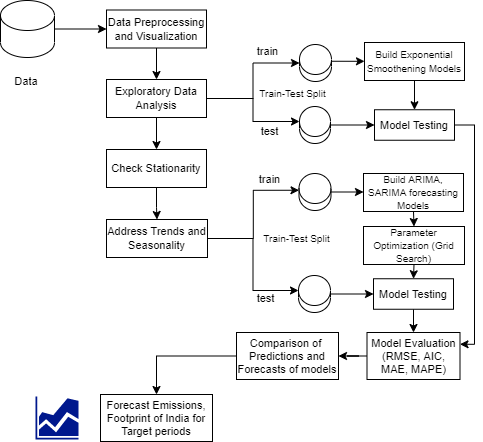

The diagram above was exported from draw.io. Its source (the exported page's mxGraphModel, read from the mxfile embedded in the PNG):
<mxGraphModel dx="1209" dy="680" grid="0" gridSize="10" guides="1" tooltips="1" connect="1" arrows="1" fold="1" page="1" pageScale="1" pageWidth="850" pageHeight="1100" math="0" shadow="0">
  <root>
    <mxCell id="0" />
    <mxCell id="1" parent="0" />
    <mxCell id="DQk4I5atyPvGc4cw-p1n-61" style="edgeStyle=orthogonalEdgeStyle;rounded=0;orthogonalLoop=1;jettySize=auto;html=1;exitX=1;exitY=0.5;exitDx=0;exitDy=0;exitPerimeter=0;entryX=0;entryY=0.5;entryDx=0;entryDy=0;fontSize=10;" edge="1" parent="1" source="DQk4I5atyPvGc4cw-p1n-1" target="DQk4I5atyPvGc4cw-p1n-3">
      <mxGeometry relative="1" as="geometry" />
    </mxCell>
    <mxCell id="DQk4I5atyPvGc4cw-p1n-1" value="" style="shape=cylinder3;whiteSpace=wrap;html=1;boundedLbl=1;backgroundOutline=1;size=15;fontSize=11;" vertex="1" parent="1">
      <mxGeometry x="102" y="169" width="54" height="57" as="geometry" />
    </mxCell>
    <mxCell id="DQk4I5atyPvGc4cw-p1n-2" value="Data&amp;nbsp;" style="text;html=1;align=center;verticalAlign=middle;resizable=0;points=[];autosize=1;strokeColor=none;fillColor=none;fontSize=11;" vertex="1" parent="1">
      <mxGeometry x="110.5" y="241" width="37" height="17" as="geometry" />
    </mxCell>
    <mxCell id="DQk4I5atyPvGc4cw-p1n-5" value="" style="edgeStyle=orthogonalEdgeStyle;rounded=0;orthogonalLoop=1;jettySize=auto;html=1;fontSize=11;" edge="1" parent="1" source="DQk4I5atyPvGc4cw-p1n-3" target="DQk4I5atyPvGc4cw-p1n-4">
      <mxGeometry relative="1" as="geometry" />
    </mxCell>
    <mxCell id="DQk4I5atyPvGc4cw-p1n-3" value="Data Preprocessing and Visualization" style="rounded=0;whiteSpace=wrap;html=1;fontSize=11;" vertex="1" parent="1">
      <mxGeometry x="208" y="178.5" width="100" height="38" as="geometry" />
    </mxCell>
    <mxCell id="DQk4I5atyPvGc4cw-p1n-9" style="edgeStyle=orthogonalEdgeStyle;rounded=0;orthogonalLoop=1;jettySize=auto;html=1;exitX=1;exitY=0.5;exitDx=0;exitDy=0;entryX=0;entryY=0.5;entryDx=0;entryDy=0;entryPerimeter=0;fontSize=11;" edge="1" parent="1" source="DQk4I5atyPvGc4cw-p1n-4" target="DQk4I5atyPvGc4cw-p1n-8">
      <mxGeometry relative="1" as="geometry" />
    </mxCell>
    <mxCell id="DQk4I5atyPvGc4cw-p1n-23" style="edgeStyle=orthogonalEdgeStyle;rounded=0;orthogonalLoop=1;jettySize=auto;html=1;exitX=1;exitY=0.5;exitDx=0;exitDy=0;entryX=0;entryY=0;entryDx=0;entryDy=15;entryPerimeter=0;fontSize=10;" edge="1" parent="1" source="DQk4I5atyPvGc4cw-p1n-4" target="DQk4I5atyPvGc4cw-p1n-22">
      <mxGeometry relative="1" as="geometry" />
    </mxCell>
    <mxCell id="DQk4I5atyPvGc4cw-p1n-27" value="" style="edgeStyle=orthogonalEdgeStyle;rounded=0;orthogonalLoop=1;jettySize=auto;html=1;fontSize=11;" edge="1" parent="1" source="DQk4I5atyPvGc4cw-p1n-4" target="DQk4I5atyPvGc4cw-p1n-26">
      <mxGeometry relative="1" as="geometry" />
    </mxCell>
    <mxCell id="DQk4I5atyPvGc4cw-p1n-4" value="Exploratory Data Analysis" style="rounded=0;whiteSpace=wrap;html=1;fontSize=11;" vertex="1" parent="1">
      <mxGeometry x="208" y="248" width="100" height="38" as="geometry" />
    </mxCell>
    <mxCell id="DQk4I5atyPvGc4cw-p1n-21" style="edgeStyle=orthogonalEdgeStyle;rounded=0;orthogonalLoop=1;jettySize=auto;html=1;exitX=1;exitY=0;exitDx=0;exitDy=16.75;exitPerimeter=0;entryX=0;entryY=0.5;entryDx=0;entryDy=0;fontSize=10;" edge="1" parent="1" source="DQk4I5atyPvGc4cw-p1n-8" target="DQk4I5atyPvGc4cw-p1n-18">
      <mxGeometry relative="1" as="geometry" />
    </mxCell>
    <mxCell id="DQk4I5atyPvGc4cw-p1n-8" value="" style="shape=cylinder3;whiteSpace=wrap;html=1;boundedLbl=1;backgroundOutline=1;size=15;fontSize=11;" vertex="1" parent="1">
      <mxGeometry x="401" y="213" width="32" height="37" as="geometry" />
    </mxCell>
    <mxCell id="DQk4I5atyPvGc4cw-p1n-10" value="train" style="text;html=1;align=center;verticalAlign=middle;resizable=0;points=[];autosize=1;strokeColor=none;fillColor=none;fontSize=11;" vertex="1" parent="1">
      <mxGeometry x="353.5" y="211" width="31" height="17" as="geometry" />
    </mxCell>
    <mxCell id="DQk4I5atyPvGc4cw-p1n-14" value="test&lt;br&gt;" style="text;html=1;align=center;verticalAlign=middle;resizable=0;points=[];autosize=1;strokeColor=none;fillColor=none;fontSize=11;" vertex="1" parent="1">
      <mxGeometry x="356.5" y="291.75" width="28" height="17" as="geometry" />
    </mxCell>
    <mxCell id="DQk4I5atyPvGc4cw-p1n-15" value="&lt;font style=&quot;font-size: 10px&quot;&gt;Train-Test Split&lt;/font&gt;" style="text;html=1;align=center;verticalAlign=middle;resizable=0;points=[];autosize=1;strokeColor=none;fillColor=none;fontSize=11;" vertex="1" parent="1">
      <mxGeometry x="355" y="253" width="77" height="17" as="geometry" />
    </mxCell>
    <mxCell id="DQk4I5atyPvGc4cw-p1n-56" style="edgeStyle=orthogonalEdgeStyle;rounded=0;orthogonalLoop=1;jettySize=auto;html=1;exitX=0.5;exitY=1;exitDx=0;exitDy=0;entryX=0.5;entryY=0;entryDx=0;entryDy=0;fontSize=10;" edge="1" parent="1" source="DQk4I5atyPvGc4cw-p1n-18" target="DQk4I5atyPvGc4cw-p1n-24">
      <mxGeometry relative="1" as="geometry" />
    </mxCell>
    <mxCell id="DQk4I5atyPvGc4cw-p1n-18" value="&lt;font style=&quot;font-size: 10px&quot;&gt;Build Exponential Smoothening Models&lt;/font&gt;" style="rounded=0;whiteSpace=wrap;html=1;fontSize=11;" vertex="1" parent="1">
      <mxGeometry x="466" y="211" width="100" height="38" as="geometry" />
    </mxCell>
    <mxCell id="DQk4I5atyPvGc4cw-p1n-25" style="edgeStyle=orthogonalEdgeStyle;rounded=0;orthogonalLoop=1;jettySize=auto;html=1;exitX=1;exitY=0.5;exitDx=0;exitDy=0;exitPerimeter=0;entryX=0;entryY=0.5;entryDx=0;entryDy=0;fontSize=10;" edge="1" parent="1" source="DQk4I5atyPvGc4cw-p1n-22" target="DQk4I5atyPvGc4cw-p1n-24">
      <mxGeometry relative="1" as="geometry" />
    </mxCell>
    <mxCell id="DQk4I5atyPvGc4cw-p1n-22" value="" style="shape=cylinder3;whiteSpace=wrap;html=1;boundedLbl=1;backgroundOutline=1;size=15;fontSize=11;" vertex="1" parent="1">
      <mxGeometry x="401" y="275" width="31" height="37" as="geometry" />
    </mxCell>
    <mxCell id="DQk4I5atyPvGc4cw-p1n-51" style="edgeStyle=orthogonalEdgeStyle;rounded=0;orthogonalLoop=1;jettySize=auto;html=1;exitX=1;exitY=0.5;exitDx=0;exitDy=0;entryX=1;entryY=0.25;entryDx=0;entryDy=0;fontSize=11;" edge="1" parent="1" source="DQk4I5atyPvGc4cw-p1n-24" target="DQk4I5atyPvGc4cw-p1n-49">
      <mxGeometry relative="1" as="geometry" />
    </mxCell>
    <mxCell id="DQk4I5atyPvGc4cw-p1n-24" value="&lt;font style=&quot;font-size: 11px&quot;&gt;Model Testing&lt;/font&gt;" style="rounded=0;whiteSpace=wrap;html=1;fontSize=11;" vertex="1" parent="1">
      <mxGeometry x="476" y="278.25" width="80" height="30.5" as="geometry" />
    </mxCell>
    <mxCell id="DQk4I5atyPvGc4cw-p1n-29" value="" style="edgeStyle=orthogonalEdgeStyle;rounded=0;orthogonalLoop=1;jettySize=auto;html=1;fontSize=11;" edge="1" parent="1" source="DQk4I5atyPvGc4cw-p1n-26" target="DQk4I5atyPvGc4cw-p1n-28">
      <mxGeometry relative="1" as="geometry" />
    </mxCell>
    <mxCell id="DQk4I5atyPvGc4cw-p1n-26" value="Check Stationarity" style="rounded=0;whiteSpace=wrap;html=1;fontSize=11;" vertex="1" parent="1">
      <mxGeometry x="208" y="318" width="100" height="38" as="geometry" />
    </mxCell>
    <mxCell id="DQk4I5atyPvGc4cw-p1n-32" style="edgeStyle=orthogonalEdgeStyle;rounded=0;orthogonalLoop=1;jettySize=auto;html=1;exitX=1;exitY=0.5;exitDx=0;exitDy=0;entryX=0;entryY=0;entryDx=0;entryDy=16.75;entryPerimeter=0;fontSize=11;" edge="1" parent="1" source="DQk4I5atyPvGc4cw-p1n-28" target="DQk4I5atyPvGc4cw-p1n-30">
      <mxGeometry relative="1" as="geometry" />
    </mxCell>
    <mxCell id="DQk4I5atyPvGc4cw-p1n-33" style="edgeStyle=orthogonalEdgeStyle;rounded=0;orthogonalLoop=1;jettySize=auto;html=1;exitX=1;exitY=0.5;exitDx=0;exitDy=0;entryX=0;entryY=0;entryDx=0;entryDy=15;entryPerimeter=0;fontSize=11;" edge="1" parent="1" source="DQk4I5atyPvGc4cw-p1n-28" target="DQk4I5atyPvGc4cw-p1n-31">
      <mxGeometry relative="1" as="geometry" />
    </mxCell>
    <mxCell id="DQk4I5atyPvGc4cw-p1n-28" value="Address Trends and Seasonality" style="rounded=0;whiteSpace=wrap;html=1;fontSize=11;" vertex="1" parent="1">
      <mxGeometry x="208" y="388" width="101" height="38" as="geometry" />
    </mxCell>
    <mxCell id="DQk4I5atyPvGc4cw-p1n-40" style="edgeStyle=orthogonalEdgeStyle;rounded=0;orthogonalLoop=1;jettySize=auto;html=1;exitX=1;exitY=0.5;exitDx=0;exitDy=0;exitPerimeter=0;entryX=0;entryY=0.5;entryDx=0;entryDy=0;fontSize=11;" edge="1" parent="1" source="DQk4I5atyPvGc4cw-p1n-30" target="DQk4I5atyPvGc4cw-p1n-39">
      <mxGeometry relative="1" as="geometry" />
    </mxCell>
    <mxCell id="DQk4I5atyPvGc4cw-p1n-30" value="" style="shape=cylinder3;whiteSpace=wrap;html=1;boundedLbl=1;backgroundOutline=1;size=15;fontSize=11;" vertex="1" parent="1">
      <mxGeometry x="400.5" y="342" width="32" height="37" as="geometry" />
    </mxCell>
    <mxCell id="DQk4I5atyPvGc4cw-p1n-42" style="edgeStyle=orthogonalEdgeStyle;rounded=0;orthogonalLoop=1;jettySize=auto;html=1;exitX=1;exitY=0.5;exitDx=0;exitDy=0;exitPerimeter=0;entryX=0;entryY=0.5;entryDx=0;entryDy=0;fontSize=11;" edge="1" parent="1" source="DQk4I5atyPvGc4cw-p1n-31" target="DQk4I5atyPvGc4cw-p1n-41">
      <mxGeometry relative="1" as="geometry" />
    </mxCell>
    <mxCell id="DQk4I5atyPvGc4cw-p1n-31" value="" style="shape=cylinder3;whiteSpace=wrap;html=1;boundedLbl=1;backgroundOutline=1;size=15;fontSize=11;" vertex="1" parent="1">
      <mxGeometry x="400" y="444" width="32" height="37" as="geometry" />
    </mxCell>
    <mxCell id="DQk4I5atyPvGc4cw-p1n-34" value="train" style="text;html=1;align=center;verticalAlign=middle;resizable=0;points=[];autosize=1;strokeColor=none;fillColor=none;fontSize=11;" vertex="1" parent="1">
      <mxGeometry x="355" y="339" width="31" height="17" as="geometry" />
    </mxCell>
    <mxCell id="DQk4I5atyPvGc4cw-p1n-35" value="test&lt;br&gt;" style="text;html=1;align=center;verticalAlign=middle;resizable=0;points=[];autosize=1;strokeColor=none;fillColor=none;fontSize=11;" vertex="1" parent="1">
      <mxGeometry x="353" y="458" width="28" height="17" as="geometry" />
    </mxCell>
    <mxCell id="DQk4I5atyPvGc4cw-p1n-36" value="&lt;font style=&quot;font-size: 10px&quot;&gt;Train-Test Split&lt;/font&gt;" style="text;html=1;align=center;verticalAlign=middle;resizable=0;points=[];autosize=1;strokeColor=none;fillColor=none;fontSize=11;" vertex="1" parent="1">
      <mxGeometry x="359" y="398.5" width="77" height="17" as="geometry" />
    </mxCell>
    <mxCell id="DQk4I5atyPvGc4cw-p1n-53" style="edgeStyle=orthogonalEdgeStyle;rounded=0;orthogonalLoop=1;jettySize=auto;html=1;exitX=0.5;exitY=1;exitDx=0;exitDy=0;entryX=0.5;entryY=0;entryDx=0;entryDy=0;fontSize=10;" edge="1" parent="1" source="DQk4I5atyPvGc4cw-p1n-39" target="DQk4I5atyPvGc4cw-p1n-43">
      <mxGeometry relative="1" as="geometry" />
    </mxCell>
    <mxCell id="DQk4I5atyPvGc4cw-p1n-39" value="&lt;font style=&quot;font-size: 10px&quot;&gt;Build ARIMA, SARIMA forecasting Models&lt;/font&gt;" style="rounded=0;whiteSpace=wrap;html=1;fontSize=11;" vertex="1" parent="1">
      <mxGeometry x="465" y="342" width="100" height="38" as="geometry" />
    </mxCell>
    <mxCell id="DQk4I5atyPvGc4cw-p1n-50" style="edgeStyle=orthogonalEdgeStyle;rounded=0;orthogonalLoop=1;jettySize=auto;html=1;exitX=0.5;exitY=1;exitDx=0;exitDy=0;entryX=0.5;entryY=0;entryDx=0;entryDy=0;fontSize=11;" edge="1" parent="1" source="DQk4I5atyPvGc4cw-p1n-41" target="DQk4I5atyPvGc4cw-p1n-49">
      <mxGeometry relative="1" as="geometry" />
    </mxCell>
    <mxCell id="DQk4I5atyPvGc4cw-p1n-41" value="&lt;font style=&quot;font-size: 11px&quot;&gt;Model Testing&lt;/font&gt;" style="rounded=0;whiteSpace=wrap;html=1;fontSize=11;" vertex="1" parent="1">
      <mxGeometry x="475" y="447.25" width="80" height="30.5" as="geometry" />
    </mxCell>
    <mxCell id="DQk4I5atyPvGc4cw-p1n-54" style="edgeStyle=orthogonalEdgeStyle;rounded=0;orthogonalLoop=1;jettySize=auto;html=1;exitX=0.5;exitY=1;exitDx=0;exitDy=0;entryX=0.5;entryY=0;entryDx=0;entryDy=0;fontSize=10;" edge="1" parent="1" source="DQk4I5atyPvGc4cw-p1n-43" target="DQk4I5atyPvGc4cw-p1n-41">
      <mxGeometry relative="1" as="geometry" />
    </mxCell>
    <mxCell id="DQk4I5atyPvGc4cw-p1n-43" value="&lt;font style=&quot;font-size: 10px&quot;&gt;Parameter Optimization (Grid Search)&lt;/font&gt;" style="rounded=0;whiteSpace=wrap;html=1;fontSize=11;" vertex="1" parent="1">
      <mxGeometry x="465" y="395" width="101" height="38" as="geometry" />
    </mxCell>
    <mxCell id="DQk4I5atyPvGc4cw-p1n-58" value="" style="edgeStyle=orthogonalEdgeStyle;rounded=0;orthogonalLoop=1;jettySize=auto;html=1;fontSize=10;" edge="1" parent="1" source="DQk4I5atyPvGc4cw-p1n-49" target="DQk4I5atyPvGc4cw-p1n-57">
      <mxGeometry relative="1" as="geometry" />
    </mxCell>
    <mxCell id="DQk4I5atyPvGc4cw-p1n-49" value="Model Evaluation&lt;br&gt;(RMSE, AIC, MAE, MAPE)" style="rounded=0;whiteSpace=wrap;html=1;fontSize=11;" vertex="1" parent="1">
      <mxGeometry x="468.5" y="501" width="93" height="47" as="geometry" />
    </mxCell>
    <mxCell id="DQk4I5atyPvGc4cw-p1n-60" value="" style="edgeStyle=orthogonalEdgeStyle;rounded=0;orthogonalLoop=1;jettySize=auto;html=1;fontSize=10;" edge="1" parent="1" source="DQk4I5atyPvGc4cw-p1n-57" target="DQk4I5atyPvGc4cw-p1n-59">
      <mxGeometry relative="1" as="geometry" />
    </mxCell>
    <mxCell id="DQk4I5atyPvGc4cw-p1n-57" value="Comparison of&amp;nbsp; Predictions and Forecasts of models" style="rounded=0;whiteSpace=wrap;html=1;fontSize=11;" vertex="1" parent="1">
      <mxGeometry x="338" y="501" width="102" height="47" as="geometry" />
    </mxCell>
    <mxCell id="DQk4I5atyPvGc4cw-p1n-59" value="Forecast Emissions, Footprint of India for Target periods&lt;br&gt;" style="rounded=0;whiteSpace=wrap;html=1;fontSize=11;" vertex="1" parent="1">
      <mxGeometry x="202" y="563" width="112" height="47" as="geometry" />
    </mxCell>
    <mxCell id="DQk4I5atyPvGc4cw-p1n-62" value="" style="sketch=0;aspect=fixed;pointerEvents=1;shadow=0;dashed=0;html=1;strokeColor=none;labelPosition=center;verticalLabelPosition=bottom;verticalAlign=top;align=center;fillColor=#00188D;shape=mxgraph.mscae.general.graph;fontSize=10;" vertex="1" parent="1">
      <mxGeometry x="137" y="565" width="43" height="43" as="geometry" />
    </mxCell>
  </root>
</mxGraphModel>